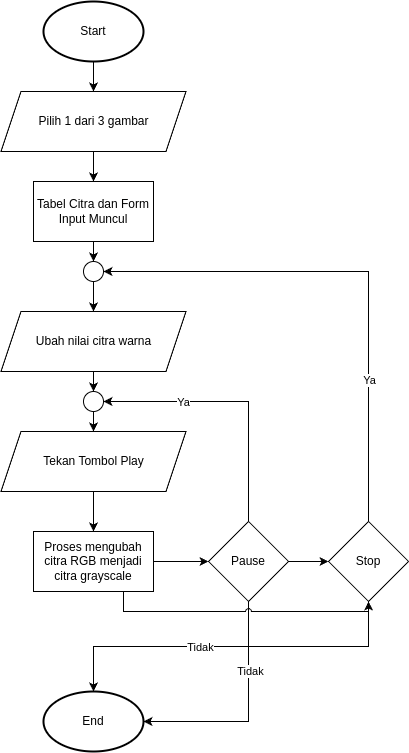

The diagram above was exported from draw.io. Its source (the exported page's mxGraphModel, read from the mxfile embedded in the PNG):
<mxGraphModel dx="1599" dy="920" grid="1" gridSize="10" guides="1" tooltips="1" connect="1" arrows="1" fold="1" page="1" pageScale="1" pageWidth="850" pageHeight="1100" math="0" shadow="0">
  <root>
    <mxCell id="0" />
    <mxCell id="1" parent="0" />
    <mxCell id="YPFUfWVb4xvoclRdpn4Y-13" style="edgeStyle=orthogonalEdgeStyle;rounded=0;orthogonalLoop=1;jettySize=auto;html=1;exitX=0.5;exitY=1;exitDx=0;exitDy=0;exitPerimeter=0;entryX=0.5;entryY=0;entryDx=0;entryDy=0;" edge="1" parent="1" source="YPFUfWVb4xvoclRdpn4Y-2" target="YPFUfWVb4xvoclRdpn4Y-4">
      <mxGeometry relative="1" as="geometry" />
    </mxCell>
    <mxCell id="YPFUfWVb4xvoclRdpn4Y-2" value="Start" style="strokeWidth=2;html=1;shape=mxgraph.flowchart.start_1;whiteSpace=wrap;" vertex="1" parent="1">
      <mxGeometry x="325" y="160" width="100" height="60" as="geometry" />
    </mxCell>
    <mxCell id="YPFUfWVb4xvoclRdpn4Y-3" value="End" style="strokeWidth=2;html=1;shape=mxgraph.flowchart.start_1;whiteSpace=wrap;" vertex="1" parent="1">
      <mxGeometry x="325" y="850" width="100" height="60" as="geometry" />
    </mxCell>
    <mxCell id="YPFUfWVb4xvoclRdpn4Y-14" style="edgeStyle=orthogonalEdgeStyle;rounded=0;orthogonalLoop=1;jettySize=auto;html=1;exitX=0.5;exitY=1;exitDx=0;exitDy=0;entryX=0.5;entryY=0;entryDx=0;entryDy=0;" edge="1" parent="1" source="YPFUfWVb4xvoclRdpn4Y-4" target="YPFUfWVb4xvoclRdpn4Y-5">
      <mxGeometry relative="1" as="geometry" />
    </mxCell>
    <mxCell id="YPFUfWVb4xvoclRdpn4Y-4" value="Pilih 1 dari 3 gambar" style="shape=parallelogram;perimeter=parallelogramPerimeter;whiteSpace=wrap;html=1;fixedSize=1;" vertex="1" parent="1">
      <mxGeometry x="282.5" y="250" width="185" height="60" as="geometry" />
    </mxCell>
    <mxCell id="YPFUfWVb4xvoclRdpn4Y-15" style="edgeStyle=orthogonalEdgeStyle;rounded=0;orthogonalLoop=1;jettySize=auto;html=1;entryX=0.5;entryY=0;entryDx=0;entryDy=0;exitX=0.5;exitY=1;exitDx=0;exitDy=0;" edge="1" parent="1" source="YPFUfWVb4xvoclRdpn4Y-21" target="YPFUfWVb4xvoclRdpn4Y-6">
      <mxGeometry relative="1" as="geometry">
        <mxPoint x="380" y="420" as="sourcePoint" />
      </mxGeometry>
    </mxCell>
    <mxCell id="YPFUfWVb4xvoclRdpn4Y-22" style="edgeStyle=orthogonalEdgeStyle;rounded=0;orthogonalLoop=1;jettySize=auto;html=1;exitX=0.5;exitY=1;exitDx=0;exitDy=0;entryX=0.5;entryY=0;entryDx=0;entryDy=0;" edge="1" parent="1" source="YPFUfWVb4xvoclRdpn4Y-5" target="YPFUfWVb4xvoclRdpn4Y-21">
      <mxGeometry relative="1" as="geometry" />
    </mxCell>
    <mxCell id="YPFUfWVb4xvoclRdpn4Y-5" value="Tabel Citra dan Form Input Muncul" style="rounded=0;whiteSpace=wrap;html=1;" vertex="1" parent="1">
      <mxGeometry x="315" y="340" width="120" height="60" as="geometry" />
    </mxCell>
    <mxCell id="YPFUfWVb4xvoclRdpn4Y-16" style="edgeStyle=orthogonalEdgeStyle;rounded=0;orthogonalLoop=1;jettySize=auto;html=1;exitX=0.5;exitY=1;exitDx=0;exitDy=0;entryX=0.5;entryY=0;entryDx=0;entryDy=0;" edge="1" parent="1" source="YPFUfWVb4xvoclRdpn4Y-27" target="YPFUfWVb4xvoclRdpn4Y-7">
      <mxGeometry relative="1" as="geometry" />
    </mxCell>
    <mxCell id="YPFUfWVb4xvoclRdpn4Y-28" style="edgeStyle=orthogonalEdgeStyle;rounded=0;orthogonalLoop=1;jettySize=auto;html=1;exitX=0.5;exitY=1;exitDx=0;exitDy=0;entryX=0.5;entryY=0;entryDx=0;entryDy=0;" edge="1" parent="1" source="YPFUfWVb4xvoclRdpn4Y-6" target="YPFUfWVb4xvoclRdpn4Y-27">
      <mxGeometry relative="1" as="geometry" />
    </mxCell>
    <mxCell id="YPFUfWVb4xvoclRdpn4Y-6" value="Ubah nilai citra warna" style="shape=parallelogram;perimeter=parallelogramPerimeter;whiteSpace=wrap;html=1;fixedSize=1;" vertex="1" parent="1">
      <mxGeometry x="282.5" y="470" width="185" height="60" as="geometry" />
    </mxCell>
    <mxCell id="YPFUfWVb4xvoclRdpn4Y-17" style="edgeStyle=orthogonalEdgeStyle;rounded=0;orthogonalLoop=1;jettySize=auto;html=1;exitX=0.5;exitY=1;exitDx=0;exitDy=0;entryX=0.5;entryY=0;entryDx=0;entryDy=0;" edge="1" parent="1" source="YPFUfWVb4xvoclRdpn4Y-7" target="YPFUfWVb4xvoclRdpn4Y-9">
      <mxGeometry relative="1" as="geometry" />
    </mxCell>
    <mxCell id="YPFUfWVb4xvoclRdpn4Y-7" value="Tekan Tombol Play" style="shape=parallelogram;perimeter=parallelogramPerimeter;whiteSpace=wrap;html=1;fixedSize=1;" vertex="1" parent="1">
      <mxGeometry x="282.5" y="590" width="185" height="60" as="geometry" />
    </mxCell>
    <mxCell id="YPFUfWVb4xvoclRdpn4Y-18" style="edgeStyle=orthogonalEdgeStyle;rounded=0;orthogonalLoop=1;jettySize=auto;html=1;exitX=1;exitY=0.5;exitDx=0;exitDy=0;entryX=0;entryY=0.5;entryDx=0;entryDy=0;" edge="1" parent="1" source="YPFUfWVb4xvoclRdpn4Y-9" target="YPFUfWVb4xvoclRdpn4Y-19">
      <mxGeometry relative="1" as="geometry">
        <mxPoint x="510" y="720" as="targetPoint" />
      </mxGeometry>
    </mxCell>
    <mxCell id="YPFUfWVb4xvoclRdpn4Y-9" value="Proses mengubah citra RGB menjadi citra grayscale" style="rounded=0;whiteSpace=wrap;html=1;" vertex="1" parent="1">
      <mxGeometry x="315" y="690" width="120" height="60" as="geometry" />
    </mxCell>
    <mxCell id="YPFUfWVb4xvoclRdpn4Y-23" style="edgeStyle=orthogonalEdgeStyle;rounded=0;orthogonalLoop=1;jettySize=auto;html=1;exitX=0.5;exitY=0;exitDx=0;exitDy=0;entryX=1;entryY=0.5;entryDx=0;entryDy=0;" edge="1" parent="1" source="YPFUfWVb4xvoclRdpn4Y-19" target="YPFUfWVb4xvoclRdpn4Y-27">
      <mxGeometry relative="1" as="geometry" />
    </mxCell>
    <mxCell id="YPFUfWVb4xvoclRdpn4Y-24" value="Ya" style="edgeLabel;html=1;align=center;verticalAlign=middle;resizable=0;points=[];" vertex="1" connectable="0" parent="YPFUfWVb4xvoclRdpn4Y-23">
      <mxGeometry x="0.4015" relative="1" as="geometry">
        <mxPoint as="offset" />
      </mxGeometry>
    </mxCell>
    <mxCell id="YPFUfWVb4xvoclRdpn4Y-30" style="edgeStyle=orthogonalEdgeStyle;rounded=0;orthogonalLoop=1;jettySize=auto;html=1;exitX=1;exitY=0.5;exitDx=0;exitDy=0;entryX=0;entryY=0.5;entryDx=0;entryDy=0;" edge="1" parent="1" source="YPFUfWVb4xvoclRdpn4Y-19" target="YPFUfWVb4xvoclRdpn4Y-29">
      <mxGeometry relative="1" as="geometry" />
    </mxCell>
    <mxCell id="YPFUfWVb4xvoclRdpn4Y-19" value="Pause" style="rhombus;whiteSpace=wrap;html=1;" vertex="1" parent="1">
      <mxGeometry x="490" y="680" width="80" height="80" as="geometry" />
    </mxCell>
    <mxCell id="YPFUfWVb4xvoclRdpn4Y-21" value="" style="ellipse;whiteSpace=wrap;html=1;aspect=fixed;" vertex="1" parent="1">
      <mxGeometry x="365" y="420" width="20" height="20" as="geometry" />
    </mxCell>
    <mxCell id="YPFUfWVb4xvoclRdpn4Y-25" style="edgeStyle=orthogonalEdgeStyle;rounded=0;orthogonalLoop=1;jettySize=auto;html=1;exitX=0.5;exitY=1;exitDx=0;exitDy=0;entryX=1;entryY=0.5;entryDx=0;entryDy=0;entryPerimeter=0;" edge="1" parent="1" source="YPFUfWVb4xvoclRdpn4Y-19" target="YPFUfWVb4xvoclRdpn4Y-3">
      <mxGeometry relative="1" as="geometry" />
    </mxCell>
    <mxCell id="YPFUfWVb4xvoclRdpn4Y-26" value="Tidak" style="edgeLabel;html=1;align=center;verticalAlign=middle;resizable=0;points=[];" vertex="1" connectable="0" parent="YPFUfWVb4xvoclRdpn4Y-25">
      <mxGeometry x="-0.3883" y="1" relative="1" as="geometry">
        <mxPoint as="offset" />
      </mxGeometry>
    </mxCell>
    <mxCell id="YPFUfWVb4xvoclRdpn4Y-27" value="" style="ellipse;whiteSpace=wrap;html=1;aspect=fixed;" vertex="1" parent="1">
      <mxGeometry x="365" y="550" width="20" height="20" as="geometry" />
    </mxCell>
    <mxCell id="YPFUfWVb4xvoclRdpn4Y-32" style="edgeStyle=orthogonalEdgeStyle;rounded=0;orthogonalLoop=1;jettySize=auto;html=1;exitX=0.5;exitY=0;exitDx=0;exitDy=0;entryX=1;entryY=0.5;entryDx=0;entryDy=0;" edge="1" parent="1" source="YPFUfWVb4xvoclRdpn4Y-29" target="YPFUfWVb4xvoclRdpn4Y-21">
      <mxGeometry relative="1" as="geometry" />
    </mxCell>
    <mxCell id="YPFUfWVb4xvoclRdpn4Y-33" value="Ya" style="edgeLabel;html=1;align=center;verticalAlign=middle;resizable=0;points=[];" vertex="1" connectable="0" parent="YPFUfWVb4xvoclRdpn4Y-32">
      <mxGeometry x="-0.451" relative="1" as="geometry">
        <mxPoint as="offset" />
      </mxGeometry>
    </mxCell>
    <mxCell id="YPFUfWVb4xvoclRdpn4Y-29" value="Stop" style="rhombus;whiteSpace=wrap;html=1;" vertex="1" parent="1">
      <mxGeometry x="610" y="680" width="80" height="80" as="geometry" />
    </mxCell>
    <mxCell id="YPFUfWVb4xvoclRdpn4Y-31" style="edgeStyle=orthogonalEdgeStyle;rounded=0;orthogonalLoop=1;jettySize=auto;html=1;exitX=0.75;exitY=1;exitDx=0;exitDy=0;entryX=0.5;entryY=1;entryDx=0;entryDy=0;jumpStyle=arc;" edge="1" parent="1" source="YPFUfWVb4xvoclRdpn4Y-9" target="YPFUfWVb4xvoclRdpn4Y-29">
      <mxGeometry relative="1" as="geometry">
        <mxPoint x="435" y="790" as="sourcePoint" />
        <mxPoint x="688.6399999999999" y="800.52" as="targetPoint" />
      </mxGeometry>
    </mxCell>
    <mxCell id="YPFUfWVb4xvoclRdpn4Y-34" style="edgeStyle=orthogonalEdgeStyle;rounded=0;orthogonalLoop=1;jettySize=auto;html=1;exitX=0.5;exitY=1;exitDx=0;exitDy=0;entryX=0.5;entryY=0;entryDx=0;entryDy=0;entryPerimeter=0;" edge="1" parent="1" source="YPFUfWVb4xvoclRdpn4Y-29" target="YPFUfWVb4xvoclRdpn4Y-3">
      <mxGeometry relative="1" as="geometry" />
    </mxCell>
    <mxCell id="YPFUfWVb4xvoclRdpn4Y-35" value="Tidak" style="edgeLabel;html=1;align=center;verticalAlign=middle;resizable=0;points=[];" vertex="1" connectable="0" parent="YPFUfWVb4xvoclRdpn4Y-34">
      <mxGeometry x="0.1749" relative="1" as="geometry">
        <mxPoint as="offset" />
      </mxGeometry>
    </mxCell>
  </root>
</mxGraphModel>